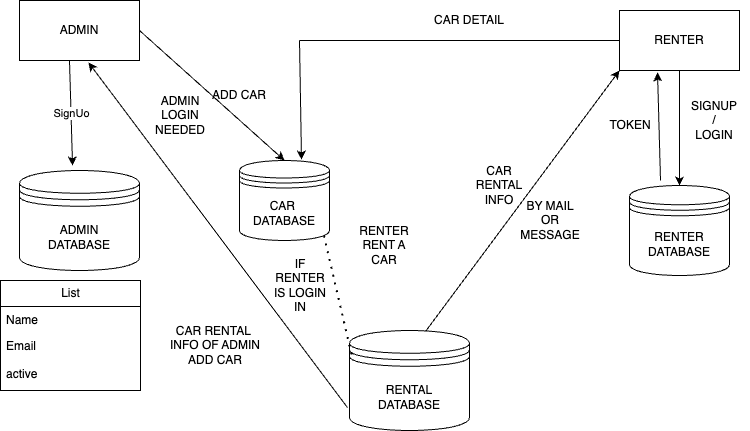

The diagram above was exported from draw.io. Its source (the exported page's mxGraphModel, read from the mxfile embedded in the PNG):
<mxGraphModel dx="1434" dy="702" grid="1" gridSize="10" guides="1" tooltips="1" connect="1" arrows="1" fold="1" page="1" pageScale="1" pageWidth="827" pageHeight="1169" math="0" shadow="0">
  <root>
    <mxCell id="0" />
    <mxCell id="1" parent="0" />
    <mxCell id="2" value="ADMIN" style="whiteSpace=wrap;html=1;" parent="1" vertex="1">
      <mxGeometry x="49" y="110" width="120" height="60" as="geometry" />
    </mxCell>
    <mxCell id="3" value="RENTER" style="rounded=0;whiteSpace=wrap;html=1;" parent="1" vertex="1">
      <mxGeometry x="649" y="120" width="120" height="60" as="geometry" />
    </mxCell>
    <mxCell id="5" value="CAR&amp;nbsp;&lt;br&gt;DATABASE" style="shape=datastore;whiteSpace=wrap;html=1;" parent="1" vertex="1">
      <mxGeometry x="269" y="270" width="90" height="80" as="geometry" />
    </mxCell>
    <mxCell id="6" value="RENTAL &lt;br&gt;DATABASE" style="shape=datastore;whiteSpace=wrap;html=1;" parent="1" vertex="1">
      <mxGeometry x="379" y="440" width="120" height="100" as="geometry" />
    </mxCell>
    <mxCell id="7" value="ADMIN&lt;br&gt;DATABASE" style="shape=datastore;whiteSpace=wrap;html=1;" parent="1" vertex="1">
      <mxGeometry x="49" y="280" width="120" height="100" as="geometry" />
    </mxCell>
    <mxCell id="8" value="RENTER&lt;br&gt;DATABASE" style="shape=datastore;whiteSpace=wrap;html=1;" parent="1" vertex="1">
      <mxGeometry x="659" y="295" width="100" height="90" as="geometry" />
    </mxCell>
    <mxCell id="9" value="" style="endArrow=classic;html=1;entryX=0.442;entryY=-0.05;entryDx=0;entryDy=0;entryPerimeter=0;" parent="1" target="7" edge="1">
      <mxGeometry relative="1" as="geometry">
        <mxPoint x="99" y="170" as="sourcePoint" />
        <mxPoint x="109" y="271" as="targetPoint" />
      </mxGeometry>
    </mxCell>
    <mxCell id="10" value="SignUo" style="edgeLabel;resizable=0;html=1;align=center;verticalAlign=middle;rotation=0;" parent="9" connectable="0" vertex="1">
      <mxGeometry relative="1" as="geometry" />
    </mxCell>
    <mxCell id="14" value="" style="endArrow=classic;html=1;exitX=0.5;exitY=1;exitDx=0;exitDy=0;entryX=0.5;entryY=0;entryDx=0;entryDy=0;" parent="1" source="3" target="8" edge="1">
      <mxGeometry width="50" height="50" relative="1" as="geometry">
        <mxPoint x="709" y="190" as="sourcePoint" />
        <mxPoint x="709" y="290" as="targetPoint" />
      </mxGeometry>
    </mxCell>
    <mxCell id="15" value="" style="endArrow=classic;html=1;exitX=1;exitY=0.5;exitDx=0;exitDy=0;entryX=0.5;entryY=0;entryDx=0;entryDy=0;" parent="1" source="2" target="5" edge="1">
      <mxGeometry width="50" height="50" relative="1" as="geometry">
        <mxPoint x="399" y="260" as="sourcePoint" />
        <mxPoint x="449" y="210" as="targetPoint" />
      </mxGeometry>
    </mxCell>
    <mxCell id="16" value="ADD CAR" style="text;html=1;strokeColor=none;fillColor=none;align=center;verticalAlign=middle;whiteSpace=wrap;rounded=0;" parent="1" vertex="1">
      <mxGeometry x="239" y="190" width="60" height="30" as="geometry" />
    </mxCell>
    <mxCell id="17" value="" style="endArrow=none;html=1;entryX=0;entryY=0.5;entryDx=0;entryDy=0;" parent="1" target="3" edge="1">
      <mxGeometry width="50" height="50" relative="1" as="geometry">
        <mxPoint x="329" y="150" as="sourcePoint" />
        <mxPoint x="640" y="150" as="targetPoint" />
      </mxGeometry>
    </mxCell>
    <mxCell id="18" value="" style="endArrow=classic;html=1;entryX=0.689;entryY=-0.012;entryDx=0;entryDy=0;entryPerimeter=0;" parent="1" target="5" edge="1">
      <mxGeometry width="50" height="50" relative="1" as="geometry">
        <mxPoint x="329" y="150" as="sourcePoint" />
        <mxPoint x="449" y="200" as="targetPoint" />
      </mxGeometry>
    </mxCell>
    <mxCell id="20" value="CAR DETAIL" style="text;html=1;strokeColor=none;fillColor=none;align=center;verticalAlign=middle;whiteSpace=wrap;rounded=0;" parent="1" vertex="1">
      <mxGeometry x="459" y="110" width="80" height="40" as="geometry" />
    </mxCell>
    <mxCell id="21" value="SIGNUP&lt;br&gt;/&lt;br&gt;LOGIN" style="text;html=1;strokeColor=none;fillColor=none;align=center;verticalAlign=middle;whiteSpace=wrap;rounded=0;" parent="1" vertex="1">
      <mxGeometry x="709" y="210" width="70" height="40" as="geometry" />
    </mxCell>
    <mxCell id="24" value="RENTER RENT A CAR" style="text;html=1;strokeColor=none;fillColor=none;align=center;verticalAlign=middle;whiteSpace=wrap;rounded=0;" parent="1" vertex="1">
      <mxGeometry x="384" y="340" width="60" height="30" as="geometry" />
    </mxCell>
    <mxCell id="25" value="" style="endArrow=classic;html=1;entryX=0;entryY=1;entryDx=0;entryDy=0;exitX=0.633;exitY=0.01;exitDx=0;exitDy=0;exitPerimeter=0;" parent="1" source="6" target="3" edge="1">
      <mxGeometry width="50" height="50" relative="1" as="geometry">
        <mxPoint x="399" y="320" as="sourcePoint" />
        <mxPoint x="449" y="270" as="targetPoint" />
      </mxGeometry>
    </mxCell>
    <mxCell id="26" value="CAR RENTAL INFO" style="text;html=1;strokeColor=none;fillColor=none;align=center;verticalAlign=middle;whiteSpace=wrap;rounded=0;" parent="1" vertex="1">
      <mxGeometry x="499" y="280" width="60" height="30" as="geometry" />
    </mxCell>
    <mxCell id="27" value="" style="endArrow=classic;html=1;exitX=-0.017;exitY=0.77;exitDx=0;exitDy=0;exitPerimeter=0;entryX=0.575;entryY=1.033;entryDx=0;entryDy=0;entryPerimeter=0;" parent="1" source="6" target="2" edge="1">
      <mxGeometry width="50" height="50" relative="1" as="geometry">
        <mxPoint x="399" y="460" as="sourcePoint" />
        <mxPoint x="449" y="410" as="targetPoint" />
      </mxGeometry>
    </mxCell>
    <mxCell id="28" value="CAR RENTAL&amp;nbsp; INFO OF ADMIN ADD CAR" style="text;html=1;strokeColor=none;fillColor=none;align=center;verticalAlign=middle;whiteSpace=wrap;rounded=0;" parent="1" vertex="1">
      <mxGeometry x="190" y="425" width="110" height="60" as="geometry" />
    </mxCell>
    <mxCell id="29" value="" style="endArrow=classic;html=1;entryX=0.317;entryY=1.033;entryDx=0;entryDy=0;entryPerimeter=0;" parent="1" target="3" edge="1">
      <mxGeometry width="50" height="50" relative="1" as="geometry">
        <mxPoint x="690" y="290" as="sourcePoint" />
        <mxPoint x="660" y="190" as="targetPoint" />
      </mxGeometry>
    </mxCell>
    <mxCell id="30" value="TOKEN" style="text;html=1;strokeColor=none;fillColor=none;align=center;verticalAlign=middle;whiteSpace=wrap;rounded=0;" parent="1" vertex="1">
      <mxGeometry x="630" y="220" width="60" height="30" as="geometry" />
    </mxCell>
    <mxCell id="32" value="" style="endArrow=none;dashed=1;html=1;dashPattern=1 3;strokeWidth=2;exitX=0.017;exitY=0.24;exitDx=0;exitDy=0;exitPerimeter=0;entryX=0.933;entryY=0.913;entryDx=0;entryDy=0;entryPerimeter=0;" parent="1" source="6" target="5" edge="1">
      <mxGeometry width="50" height="50" relative="1" as="geometry">
        <mxPoint x="309" y="400" as="sourcePoint" />
        <mxPoint x="360" y="350" as="targetPoint" />
      </mxGeometry>
    </mxCell>
    <mxCell id="33" value="IF RENTER IS LOGIN IN" style="text;html=1;strokeColor=none;fillColor=none;align=center;verticalAlign=middle;whiteSpace=wrap;rounded=0;" parent="1" vertex="1">
      <mxGeometry x="300" y="380" width="60" height="30" as="geometry" />
    </mxCell>
    <mxCell id="34" value="ADMIN LOGIN NEEDED" style="text;html=1;strokeColor=none;fillColor=none;align=center;verticalAlign=middle;whiteSpace=wrap;rounded=0;" parent="1" vertex="1">
      <mxGeometry x="180" y="210" width="60" height="30" as="geometry" />
    </mxCell>
    <mxCell id="35" value="BY MAIL OR MESSAGE" style="text;html=1;strokeColor=none;fillColor=none;align=center;verticalAlign=middle;whiteSpace=wrap;rounded=0;" parent="1" vertex="1">
      <mxGeometry x="550" y="315" width="60" height="30" as="geometry" />
    </mxCell>
    <mxCell id="36" value="List" style="swimlane;fontStyle=0;childLayout=stackLayout;horizontal=1;startSize=26;fillColor=none;horizontalStack=0;resizeParent=1;resizeParentMax=0;resizeLast=0;collapsible=1;marginBottom=0;html=1;" parent="1" vertex="1">
      <mxGeometry x="30" y="390" width="140" height="110" as="geometry">
        <mxRectangle x="30" y="390" width="60" height="30" as="alternateBounds" />
      </mxGeometry>
    </mxCell>
    <mxCell id="37" value="Name" style="text;strokeColor=none;fillColor=none;align=left;verticalAlign=top;spacingLeft=4;spacingRight=4;overflow=hidden;rotatable=0;points=[[0,0.5],[1,0.5]];portConstraint=eastwest;whiteSpace=wrap;html=1;" parent="36" vertex="1">
      <mxGeometry y="26" width="140" height="26" as="geometry" />
    </mxCell>
    <mxCell id="38" value="Email" style="text;strokeColor=none;fillColor=none;align=left;verticalAlign=top;spacingLeft=4;spacingRight=4;overflow=hidden;rotatable=0;points=[[0,0.5],[1,0.5]];portConstraint=eastwest;whiteSpace=wrap;html=1;" parent="36" vertex="1">
      <mxGeometry y="52" width="140" height="28" as="geometry" />
    </mxCell>
    <mxCell id="39" value="active" style="text;strokeColor=none;fillColor=none;align=left;verticalAlign=top;spacingLeft=4;spacingRight=4;overflow=hidden;rotatable=0;points=[[0,0.5],[1,0.5]];portConstraint=eastwest;whiteSpace=wrap;html=1;" parent="36" vertex="1">
      <mxGeometry y="80" width="140" height="30" as="geometry" />
    </mxCell>
  </root>
</mxGraphModel>